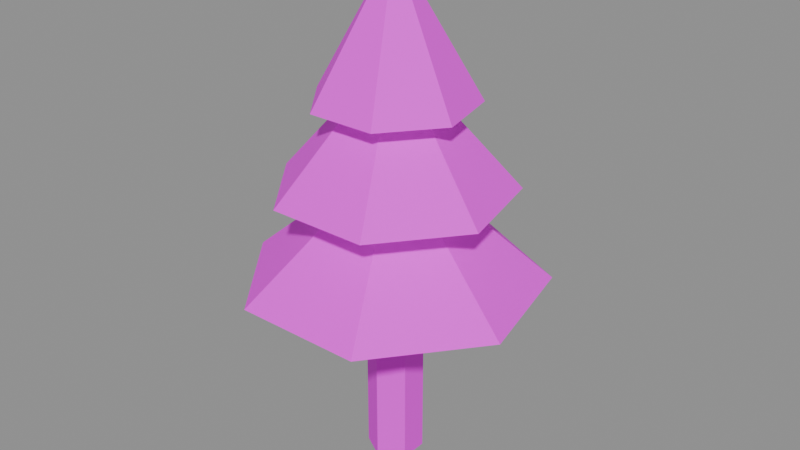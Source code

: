# Source: mdl_arbol.blend  (saved by Blender 5.3.31; exported with 4.5.12 LTS)
import bpy
from mathutils import Matrix  # noqa: F401  (used for matrix-valued properties, if any)

bpy.ops.wm.read_factory_settings(use_empty=True)
scene = bpy.context.scene
scene.name = 'Scene'

# ---- images (referenced by path relative to the original .blend; pixels are not part of the script)
import os
ASSET_DIR = os.environ.get("B2B_ASSET_DIR", "")  # directory of the original .blend (textures are referenced by path, not embedded)
HERE = os.path.dirname(os.path.abspath(__file__))  # packed textures are extracted next to this script under _unpacked/

def load_image(name, relpath, width, height, colorspace="sRGB"):
    """Load a texture the original file referenced (path relative to the .blend, or extracted next to this script)."""
    p = next((c for c in (os.path.join(HERE, relpath), os.path.join(ASSET_DIR, relpath)) if relpath and os.path.exists(c)), "")
    if p:
        img = bpy.data.images.load(p, check_existing=True)
        img.name = name
    else:  # same state as the original file: an image datablock whose file is absent (Cycles renders it pink)
        img = bpy.data.images.new(name, width, height)
        img.source = "FILE"
        img.filepath = "//" + (relpath or name)
    img.colorspace_settings.name = colorspace
    return img
img_tex_paleta = load_image('tex_paleta', 'tex_paleta.png', 1024, 1024, 'sRGB')

# ---- materials (node trees are filled in below, after node groups)
mat_mat_paleta = bpy.data.materials.new('mat_paleta')

# ---- material node trees
mat_mat_paleta.use_nodes = True; mat_mat_paleta.node_tree.nodes.clear()
_N = mat_mat_paleta.node_tree.nodes; _L = mat_mat_paleta.node_tree.links
n0 = _N.new('ShaderNodeBsdfPrincipled'); n0.name = 'Principled BSDF'; n0.location = (-200, 100)
n0.inputs[2].default_value = 0.8
n0.inputs[10].default_value = 0.005
n1 = _N.new('ShaderNodeOutputMaterial'); n1.name = 'Material Output'; n1.location = (200, 100)
n2 = _N.new('ShaderNodeTexImage'); n2.name = 'Image Texture'; n2.location = (0, 0)
n2.image = img_tex_paleta
n2.interpolation = 'Closest'
_L.new(n0.outputs[0], n1.inputs[0])
_L.new(n2.outputs[0], n0.inputs[0])
n1.is_active_output = True

# ---- meshes
me_cylinder = bpy.data.meshes.new('Cylinder')
me_cylinder.from_pydata([(0.0, 0.6, 0.0), (0.0, 0.6, 5.0), (0.5196, 0.3, 0.0), (0.5196, 0.3, 5.0), (0.5196, -0.3, 0.0), (0.5196, -0.3, 5.0), (0.0, -0.6, 0.0), (0.0, -0.6, 5.0), (-0.5196, -0.3, 0.0), (-0.5196, -0.3, 5.0), (-0.5196, 0.3, 0.0), (-0.5196, 0.3, 5.0), (0.0, 3.2, 4.2), (0.0, 0.2, 6.8), (2.502, 1.995, 4.2), (0.1564, 0.1247, 6.8), (3.12, -0.7121, 4.2), (0.195, -0.0445, 6.8), (1.388, -2.883, 4.2), (0.08678, -0.1802, 6.8), (-1.388, -2.883, 4.2), (-0.08678, -0.1802, 6.8), (-3.12, -0.7121, 4.2), (-0.195, -0.0445, 6.8), (-2.502, 1.995, 4.2), (-0.1564, 0.1247, 6.8), (0.0, 2.5, 6.2), (0.0, 0.2, 8.8), (1.955, 1.559, 6.2), (0.1564, 0.1247, 8.8), (2.437, -0.5563, 6.2), (0.195, -0.0445, 8.8), (1.085, -2.252, 6.2), (0.08678, -0.1802, 8.8), (-1.085, -2.252, 6.2), (-0.08678, -0.1802, 8.8), (-2.437, -0.5563, 6.2), (-0.195, -0.0445, 8.8), (-1.955, 1.559, 6.2), (-0.1564, 0.1247, 8.8), (0.0, 1.7, 8.0), (0.0, 0.2, 10.6), (1.329, 1.06, 8.0), (0.1564, 0.1247, 10.6), (1.657, -0.3783, 8.0), (0.195, -0.0445, 10.6), (0.7376, -1.532, 8.0), (0.08678, -0.1802, 10.6), (-0.7376, -1.532, 8.0), (-0.08678, -0.1802, 10.6), (-1.657, -0.3783, 8.0), (-0.195, -0.0445, 10.6), (-1.329, 1.06, 8.0), (-0.1564, 0.1247, 10.6)], [], [(0, 1, 3, 2), (2, 3, 5, 4), (4, 5, 7, 6), (6, 7, 9, 8), (3, 1, 11, 9, 7, 5), (8, 9, 11, 10), (10, 11, 1, 0), (0, 2, 4, 6, 8, 10), (12, 13, 15, 14), (14, 15, 17, 16), (16, 17, 19, 18), (18, 19, 21, 20), (20, 21, 23, 22), (15, 13, 25, 23, 21, 19, 17), (22, 23, 25, 24), (24, 25, 13, 12), (12, 14, 16, 18, 20, 22, 24), (26, 27, 29, 28), (28, 29, 31, 30), (30, 31, 33, 32), (32, 33, 35, 34), (34, 35, 37, 36), (29, 27, 39, 37, 35, 33, 31), (36, 37, 39, 38), (38, 39, 27, 26), (26, 28, 30, 32, 34, 36, 38), (40, 41, 43, 42), (42, 43, 45, 44), (44, 45, 47, 46), (46, 47, 49, 48), (48, 49, 51, 50), (43, 41, 53, 51, 49, 47, 45), (50, 51, 53, 52), (52, 53, 41, 40), (40, 42, 44, 46, 48, 50, 52)])
_uv = me_cylinder.uv_layers.new(name='UVMap')
_uv.uv.foreach_set('vector', [0.375, 0.375, 0.375, 0.375, 0.375, 0.375, 0.375, 0.375, 0.375, 0.375, 0.375, 0.375, 0.375, 0.375, 0.375, 0.375, 0.375, 0.375, 0.375, 0.375, 0.375, 0.375, 0.375, 0.375, 0.375, 0.375, 0.375, 0.375, 0.375, 0.375, 0.375, 0.375, 0.375, 0.375, 0.375, 0.375, 0.375, 0.375, 0.375, 0.375, 0.375, 0.375, 0.375, 0.375, 0.375, 0.375, 0.375, 0.375, 0.375, 0.375, 0.375, 0.375, 0.375, 0.375, 0.375, 0.375, 0.375, 0.375, 0.375, 0.375, 0.375, 0.375, 0.375, 0.375, 0.375, 0.375, 0.375, 0.375, 0.375, 0.375, 0.375, 0.375, 0.625, 0.625, 0.625, 0.625, 0.625, 0.625, 0.625, 0.625, 0.625, 0.625, 0.625, 0.625, 0.625, 0.625, 0.625, 0.625, 0.625, 0.625, 0.625, 0.625, 0.625, 0.625, 0.625, 0.625, 0.625, 0.625, 0.625, 0.625, 0.625, 0.625, 0.625, 0.625, 0.625, 0.625, 0.625, 0.625, 0.625, 0.625, 0.625, 0.625, 0.625, 0.625, 0.625, 0.625, 0.625, 0.625, 0.625, 0.625, 0.625, 0.625, 0.625, 0.625, 0.625, 0.625, 0.625, 0.625, 0.625, 0.625, 0.625, 0.625, 0.625, 0.625, 0.625, 0.625, 0.625, 0.625, 0.625, 0.625, 0.625, 0.625, 0.625, 0.625, 0.625, 0.625, 0.625, 0.625, 0.625, 0.625, 0.625, 0.625, 0.625, 0.625, 0.625, 0.625, 0.875, 0.625, 0.875, 0.625, 0.875, 0.625, 0.875, 0.625, 0.875, 0.625, 0.875, 0.625, 0.875, 0.625, 0.875, 0.625, 0.875, 0.625, 0.875, 0.625, 0.875, 0.625, 0.875, 0.625, 0.875, 0.625, 0.875, 0.625, 0.875, 0.625, 0.875, 0.625, 0.875, 0.625, 0.875, 0.625, 0.875, 0.625, 0.875, 0.625, 0.875, 0.625, 0.875, 0.625, 0.875, 0.625, 0.875, 0.625, 0.875, 0.625, 0.875, 0.625, 0.875, 0.625, 0.875, 0.625, 0.875, 0.625, 0.875, 0.625, 0.875, 0.625, 0.875, 0.625, 0.875, 0.625, 0.875, 0.625, 0.875, 0.625, 0.875, 0.625, 0.875, 0.625, 0.875, 0.625, 0.875, 0.625, 0.875, 0.625, 0.875, 0.625, 0.875, 0.625, 0.625, 0.625, 0.625, 0.625, 0.625, 0.625, 0.625, 0.625, 0.625, 0.625, 0.625, 0.625, 0.625, 0.625, 0.625, 0.625, 0.625, 0.625, 0.625, 0.625, 0.625, 0.625, 0.625, 0.625, 0.625, 0.625, 0.625, 0.625, 0.625, 0.625, 0.625, 0.625, 0.625, 0.625, 0.625, 0.625, 0.625, 0.625, 0.625, 0.625, 0.625, 0.625, 0.625, 0.625, 0.625, 0.625, 0.625, 0.625, 0.625, 0.625, 0.625, 0.625, 0.625, 0.625, 0.625, 0.625, 0.625, 0.625, 0.625, 0.625, 0.625, 0.625, 0.625, 0.625, 0.625, 0.625, 0.625, 0.625, 0.625, 0.625, 0.625, 0.625, 0.625, 0.625, 0.625, 0.625, 0.625, 0.625, 0.625, 0.625, 0.625, 0.625, 0.625, 0.625])
me_cylinder.materials.append(mat_mat_paleta)
me_cylinder.update()

# ---- objects
ob_mdl_arbol = bpy.data.objects.new('mdl_arbol', me_cylinder)

# ---- transforms, parenting, visibility, modifiers, constraints
ob_mdl_arbol.location = (0.0, 0.0, 0.0)

# ---- collection membership
scene.collection.objects.link(ob_mdl_arbol)

# ---- scene / render settings (as saved in the file)
scene.frame_start = 1; scene.frame_end = 250; scene.frame_set(1)
scene.render.engine = 'BLENDER_EEVEE_NEXT'
scene.render.bake_bias = 0.0
scene.render.bake_samples = 0
scene.render.compositor_device = 'GPU'
scene.eevee.use_volume_custom_range = False
scene.eevee.fast_gi_thickness_near = 0.1
scene.eevee.fast_gi_thickness_far = 0.0
scene.eevee.ray_tracing_options.screen_trace_thickness = 0.1
bpy.context.view_layer.update()

# ---- added for rendering (the .blend has no active camera and no usable light): camera, sun + grey world if the file has none
cam_auto = bpy.data.cameras.new('AutoCamera')
cam_auto.lens = 50.0
cam_auto.sensor_width = 36.0
cam_auto.clip_end = 1000.0
ob_auto_camera = bpy.data.objects.new('AutoCamera', cam_auto)
scene.collection.objects.link(ob_auto_camera)
ob_auto_camera.location = (12.696, -15.0768, 15.4568)
ob_auto_camera.rotation_euler = (1.09748, -7.21219e-08, 0.694738)
scene.camera = ob_auto_camera
light_auto_sun = bpy.data.lights.new('AutoSun', 'SUN')
light_auto_sun.energy = 3.0
light_auto_sun.angle = 0.0523599
ob_auto_sun = bpy.data.objects.new('AutoSun', light_auto_sun)
scene.collection.objects.link(ob_auto_sun)
ob_auto_sun.rotation_euler = (0.872665, 0.174533, 0.523599)
if scene.world is None:
    world_auto = bpy.data.worlds.new('AutoWorld')
    world_auto.color = (0.3, 0.3, 0.3)
    scene.world = world_auto
bpy.context.view_layer.update()
